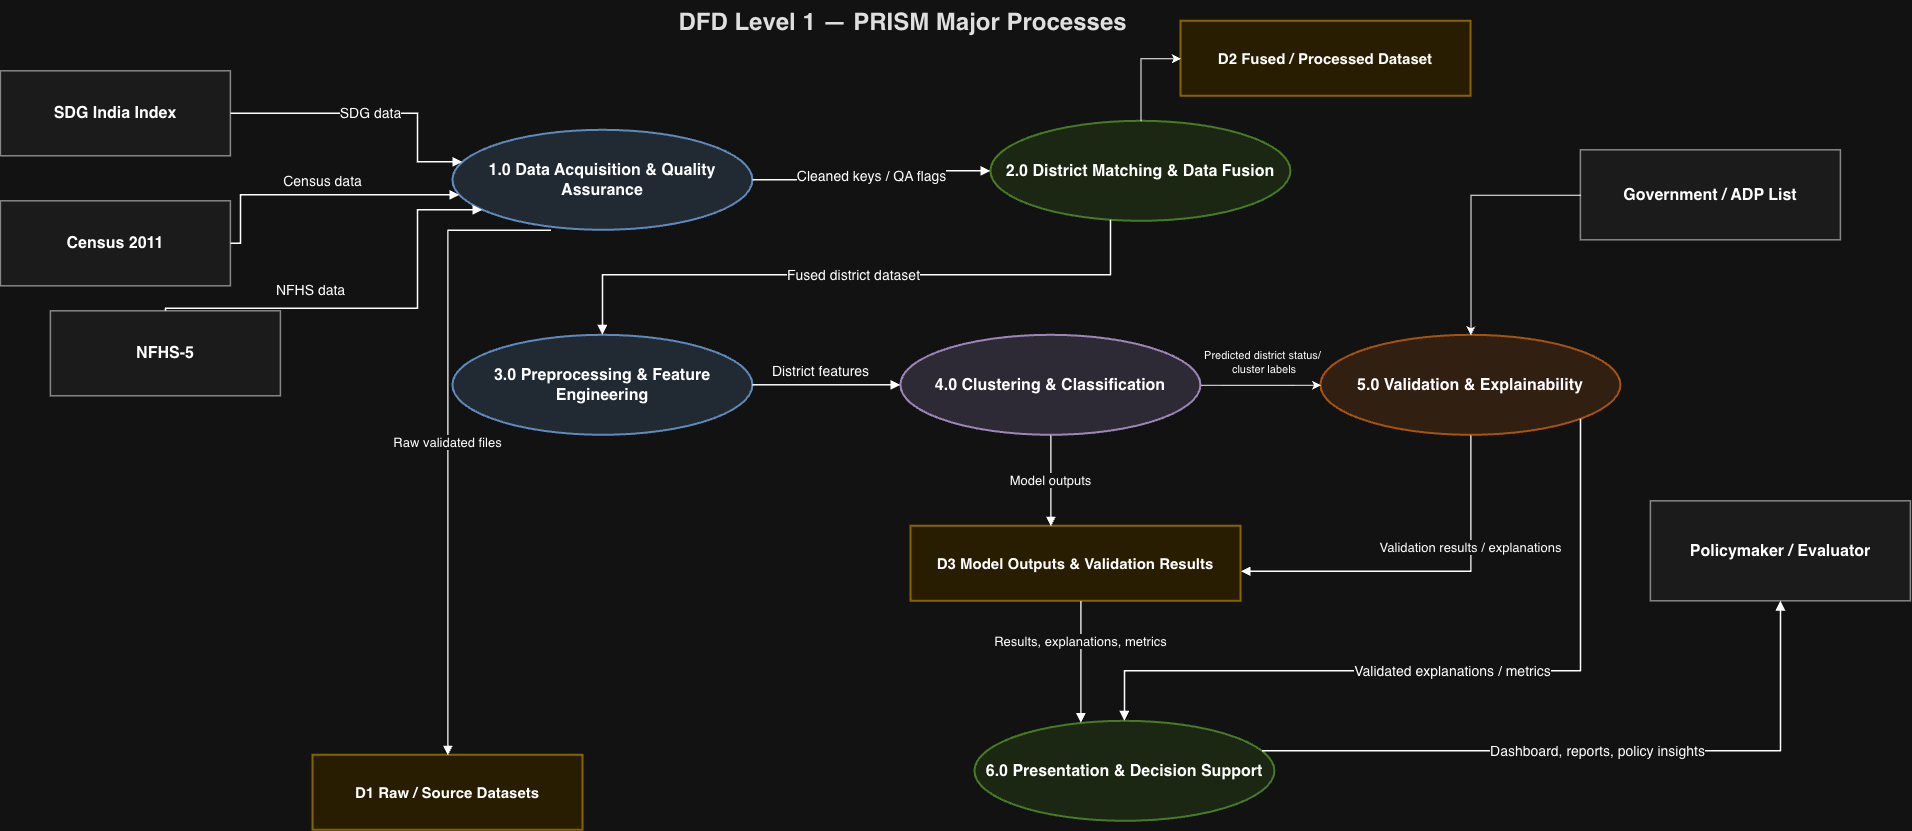

The diagram above was exported from draw.io. Its source (the exported page's mxGraphModel, read from the mxfile embedded in the PNG):
<mxGraphModel dx="2410" dy="1888" grid="1" gridSize="10" guides="1" tooltips="1" connect="1" arrows="1" fold="1" page="1" pageScale="1" pageWidth="827" pageHeight="1169" math="0" shadow="0">
  <root>
    <mxCell id="0" />
    <mxCell id="1" parent="0" />
    <mxCell id="yyiKjVTxtnvGezrwgVo6-13" parent="1" style="text;html=1;strokeColor=none;fillColor=none;fontStyle=1;fontSize=24;fontColor=#111111;align=center;verticalAlign=middle;" value="DFD Level 1 — PRISM Major Processes" vertex="1">
      <mxGeometry height="45" width="640" x="962" y="319" as="geometry" />
    </mxCell>
    <mxCell id="yyiKjVTxtnvGezrwgVo6-14" parent="1" style="rounded=0;whiteSpace=wrap;html=1;strokeColor=#777777;fillColor=#f4f4f4;strokeWidth=1.5;fontSize=16;fontStyle=1;align=center;verticalAlign=middle;" value="SDG India Index" vertex="1">
      <mxGeometry height="85" width="230" x="380" y="390" as="geometry" />
    </mxCell>
    <mxCell id="yyiKjVTxtnvGezrwgVo6-15" parent="1" style="rounded=0;whiteSpace=wrap;html=1;strokeColor=#777777;fillColor=#f4f4f4;strokeWidth=1.5;fontSize=16;fontStyle=1;align=center;verticalAlign=middle;" value="Census 2011" vertex="1">
      <mxGeometry height="85" width="230" x="380" y="520" as="geometry" />
    </mxCell>
    <mxCell id="yyiKjVTxtnvGezrwgVo6-16" parent="1" style="rounded=0;whiteSpace=wrap;html=1;strokeColor=#777777;fillColor=#f4f4f4;strokeWidth=1.5;fontSize=16;fontStyle=1;align=center;verticalAlign=middle;" value="NFHS-5" vertex="1">
      <mxGeometry height="85" width="230" x="430" y="630" as="geometry" />
    </mxCell>
    <mxCell id="yyiKjVTxtnvGezrwgVo6-17" parent="1" style="rounded=0;whiteSpace=wrap;html=1;strokeColor=#777777;fillColor=#f4f4f4;strokeWidth=1.5;fontSize=16;fontStyle=1;align=center;verticalAlign=middle;" value="Government / ADP List" vertex="1">
      <mxGeometry height="90" width="260" x="1960" y="469" as="geometry" />
    </mxCell>
    <mxCell id="yyiKjVTxtnvGezrwgVo6-18" parent="1" style="rounded=0;whiteSpace=wrap;html=1;strokeColor=#777777;fillColor=#f4f4f4;strokeWidth=1.5;fontSize=16;fontStyle=1;align=center;verticalAlign=middle;" value="Policymaker / Evaluator" vertex="1">
      <mxGeometry height="100" width="260" x="2030" y="820" as="geometry" />
    </mxCell>
    <mxCell id="yyiKjVTxtnvGezrwgVo6-19" parent="1" style="ellipse;whiteSpace=wrap;html=1;strokeColor=#4f81bd;fillColor=#dce6f1;strokeWidth=2;fontSize=16;fontStyle=1;align=center;verticalAlign=middle;" value="1.0 Data Acquisition &amp; Quality Assurance" vertex="1">
      <mxGeometry height="100" width="300" x="832" y="449" as="geometry" />
    </mxCell>
    <mxCell id="yyiKjVTxtnvGezrwgVo6-20" parent="1" style="ellipse;whiteSpace=wrap;html=1;strokeColor=#70ad47;fillColor=#e2f0d9;strokeWidth=2;fontSize=16;fontStyle=1;align=center;verticalAlign=middle;" value="2.0 District Matching &amp; Data Fusion" vertex="1">
      <mxGeometry height="100" width="300" x="1370" y="440" as="geometry" />
    </mxCell>
    <mxCell id="yyiKjVTxtnvGezrwgVo6-21" parent="1" style="ellipse;whiteSpace=wrap;html=1;strokeColor=#4f81bd;fillColor=#dce6f1;strokeWidth=2;fontSize=16;fontStyle=1;align=center;verticalAlign=middle;" value="3.0 Preprocessing &amp; Feature Engineering" vertex="1">
      <mxGeometry height="100" width="300" x="832" y="654" as="geometry" />
    </mxCell>
    <mxCell id="yyiKjVTxtnvGezrwgVo6-22" parent="1" style="ellipse;whiteSpace=wrap;html=1;strokeColor=#8064a2;fillColor=#e4dfec;strokeWidth=2;fontSize=16;fontStyle=1;align=center;verticalAlign=middle;" value="4.0 Clustering &amp; Classification" vertex="1">
      <mxGeometry height="100" width="300" x="1280" y="654" as="geometry" />
    </mxCell>
    <mxCell id="yyiKjVTxtnvGezrwgVo6-23" parent="1" style="ellipse;whiteSpace=wrap;html=1;strokeColor=#f79646;fillColor=#fde9d9;strokeWidth=2;fontSize=16;fontStyle=1;align=center;verticalAlign=middle;" value="5.0 Validation &amp; Explainability" vertex="1">
      <mxGeometry height="100" width="300" x="1700" y="654" as="geometry" />
    </mxCell>
    <mxCell id="yyiKjVTxtnvGezrwgVo6-24" parent="1" style="ellipse;whiteSpace=wrap;html=1;strokeColor=#70ad47;fillColor=#e2f0d9;strokeWidth=2;fontSize=16;fontStyle=1;align=center;verticalAlign=middle;" value="6.0 Presentation &amp; Decision Support" vertex="1">
      <mxGeometry height="100" width="300" x="1354" y="1040" as="geometry" />
    </mxCell>
    <mxCell id="yyiKjVTxtnvGezrwgVo6-25" parent="1" style="shape=partialRectangle;whiteSpace=wrap;html=1;strokeColor=#c9a227;fillColor=#fff2cc;strokeWidth=2;fontSize=15;fontStyle=1;align=center;verticalAlign=middle;" value="D1  Raw / Source Datasets" vertex="1">
      <mxGeometry height="75" width="270" x="692" y="1074" as="geometry" />
    </mxCell>
    <mxCell id="yyiKjVTxtnvGezrwgVo6-26" parent="1" style="shape=partialRectangle;whiteSpace=wrap;html=1;strokeColor=#c9a227;fillColor=#fff2cc;strokeWidth=2;fontSize=15;fontStyle=1;align=center;verticalAlign=middle;" value="D2  Fused / Processed Dataset" vertex="1">
      <mxGeometry height="75" width="290" x="1560" y="340" as="geometry" />
    </mxCell>
    <mxCell id="yyiKjVTxtnvGezrwgVo6-27" parent="1" style="shape=partialRectangle;whiteSpace=wrap;html=1;strokeColor=#c9a227;fillColor=#fff2cc;strokeWidth=2;fontSize=15;fontStyle=1;align=center;verticalAlign=middle;" value="D3  Model Outputs &amp; Validation Results" vertex="1">
      <mxGeometry height="75" width="330" x="1290" y="845" as="geometry" />
    </mxCell>
    <mxCell id="yyiKjVTxtnvGezrwgVo6-28" edge="1" parent="1" source="yyiKjVTxtnvGezrwgVo6-14" style="edgeStyle=orthogonalEdgeStyle;rounded=0;orthogonalLoop=1;jettySize=auto;html=1;endArrow=block;endFill=1;strokeWidth=1.5;fontSize=14;labelBackgroundColor=#ffffff;" target="yyiKjVTxtnvGezrwgVo6-19" value="SDG data">
      <mxGeometry relative="1" as="geometry">
        <Array as="points">
          <mxPoint x="797" y="481" />
        </Array>
      </mxGeometry>
    </mxCell>
    <mxCell id="yyiKjVTxtnvGezrwgVo6-29" edge="1" parent="1" source="yyiKjVTxtnvGezrwgVo6-15" style="edgeStyle=orthogonalEdgeStyle;rounded=0;orthogonalLoop=1;jettySize=auto;html=1;endArrow=block;endFill=1;strokeWidth=1.5;fontSize=14;labelBackgroundColor=#ffffff;exitX=1;exitY=0.5;exitDx=0;exitDy=0;" target="yyiKjVTxtnvGezrwgVo6-19" value="Census data">
      <mxGeometry relative="1" x="0.0046" y="14" as="geometry">
        <mxPoint as="offset" />
        <Array as="points">
          <mxPoint x="620" y="562.51" />
          <mxPoint x="620" y="514" />
        </Array>
      </mxGeometry>
    </mxCell>
    <mxCell id="yyiKjVTxtnvGezrwgVo6-30" edge="1" parent="1" source="yyiKjVTxtnvGezrwgVo6-16" style="edgeStyle=orthogonalEdgeStyle;rounded=0;orthogonalLoop=1;jettySize=auto;html=1;endArrow=block;endFill=1;strokeWidth=1.5;fontSize=14;labelBackgroundColor=#ffffff;" target="yyiKjVTxtnvGezrwgVo6-19" value="NFHS data">
      <mxGeometry relative="1" x="-0.2943" y="18" as="geometry">
        <mxPoint as="offset" />
        <Array as="points">
          <mxPoint x="797.06" y="627.47" />
          <mxPoint x="797.06" y="529" />
        </Array>
      </mxGeometry>
    </mxCell>
    <mxCell id="yyiKjVTxtnvGezrwgVo6-31" edge="1" parent="1" source="yyiKjVTxtnvGezrwgVo6-19" style="edgeStyle=orthogonalEdgeStyle;rounded=0;orthogonalLoop=1;jettySize=auto;html=1;endArrow=block;endFill=1;strokeWidth=1.5;fontSize=14;labelBackgroundColor=#ffffff;" target="yyiKjVTxtnvGezrwgVo6-20" value="Cleaned keys / QA flags">
      <mxGeometry relative="1" as="geometry" />
    </mxCell>
    <mxCell id="yyiKjVTxtnvGezrwgVo6-32" edge="1" parent="1" source="yyiKjVTxtnvGezrwgVo6-20" style="edgeStyle=orthogonalEdgeStyle;rounded=0;orthogonalLoop=1;jettySize=auto;html=1;endArrow=block;endFill=1;strokeWidth=1.5;fontSize=14;labelBackgroundColor=#ffffff;" target="yyiKjVTxtnvGezrwgVo6-21" value="Fused district dataset">
      <mxGeometry relative="1" as="geometry">
        <Array as="points">
          <mxPoint x="1490.07" y="594.07" />
          <mxPoint x="982.07" y="594.07" />
        </Array>
      </mxGeometry>
    </mxCell>
    <mxCell id="yyiKjVTxtnvGezrwgVo6-33" edge="1" parent="1" source="yyiKjVTxtnvGezrwgVo6-21" style="edgeStyle=orthogonalEdgeStyle;rounded=0;orthogonalLoop=1;jettySize=auto;html=1;endArrow=block;endFill=1;strokeWidth=1.5;fontSize=14;labelBackgroundColor=#ffffff;" target="yyiKjVTxtnvGezrwgVo6-22" value="District features">
      <mxGeometry relative="1" x="-0.0811" y="14" as="geometry">
        <mxPoint as="offset" />
      </mxGeometry>
    </mxCell>
    <mxCell id="yyiKjVTxtnvGezrwgVo6-35" edge="1" parent="1" source="yyiKjVTxtnvGezrwgVo6-23" style="edgeStyle=orthogonalEdgeStyle;rounded=0;orthogonalLoop=1;jettySize=auto;html=1;endArrow=block;endFill=1;strokeWidth=1.5;fontSize=14;labelBackgroundColor=#ffffff;entryX=0.5;entryY=0;entryDx=0;entryDy=0;" target="yyiKjVTxtnvGezrwgVo6-24" value="Validated explanations / metrics">
      <mxGeometry relative="1" as="geometry">
        <Array as="points">
          <mxPoint x="1960.09" y="990.09" />
          <mxPoint x="1504.09" y="990.09" />
        </Array>
      </mxGeometry>
    </mxCell>
    <mxCell id="yyiKjVTxtnvGezrwgVo6-36" edge="1" parent="1" style="edgeStyle=orthogonalEdgeStyle;rounded=0;orthogonalLoop=1;jettySize=auto;html=1;endArrow=block;endFill=1;strokeWidth=1.4;fontSize=13;labelBackgroundColor=#ffffff;entryX=0.5;entryY=0;entryDx=0;entryDy=0;" target="yyiKjVTxtnvGezrwgVo6-25" value="Raw validated files">
      <mxGeometry relative="1" as="geometry">
        <Array as="points">
          <mxPoint x="827.06" y="549" />
        </Array>
        <mxPoint x="930" y="549" as="sourcePoint" />
        <mxPoint x="843.9722580645162" y="1037.1200000000001" as="targetPoint" />
      </mxGeometry>
    </mxCell>
    <mxCell id="yyiKjVTxtnvGezrwgVo6-38" edge="1" parent="1" source="yyiKjVTxtnvGezrwgVo6-22" style="edgeStyle=orthogonalEdgeStyle;rounded=0;orthogonalLoop=1;jettySize=auto;html=1;endArrow=block;endFill=1;strokeWidth=1.4;fontSize=13;labelBackgroundColor=#ffffff;" target="yyiKjVTxtnvGezrwgVo6-27" value="Model outputs">
      <mxGeometry relative="1" as="geometry">
        <Array as="points">
          <mxPoint x="1430.09" y="830" />
          <mxPoint x="1430.09" y="830" />
        </Array>
      </mxGeometry>
    </mxCell>
    <mxCell id="yyiKjVTxtnvGezrwgVo6-39" edge="1" parent="1" source="yyiKjVTxtnvGezrwgVo6-23" style="edgeStyle=orthogonalEdgeStyle;rounded=0;orthogonalLoop=1;jettySize=auto;html=1;endArrow=block;endFill=1;strokeWidth=1.4;fontSize=13;labelBackgroundColor=#ffffff;" target="yyiKjVTxtnvGezrwgVo6-27" value="Validation results / explanations">
      <mxGeometry relative="1" x="-0.389" as="geometry">
        <mxPoint as="offset" />
        <Array as="points">
          <mxPoint x="1850" y="890.05" />
        </Array>
      </mxGeometry>
    </mxCell>
    <mxCell id="yyiKjVTxtnvGezrwgVo6-40" edge="1" parent="1" style="edgeStyle=orthogonalEdgeStyle;rounded=0;orthogonalLoop=1;jettySize=auto;html=1;endArrow=block;endFill=1;strokeWidth=1.4;fontSize=13;labelBackgroundColor=#ffffff;exitX=0.5;exitY=1;exitDx=0;exitDy=0;" value="Results, explanations, metrics">
      <mxGeometry relative="1" x="-0.34" as="geometry">
        <mxPoint as="offset" />
        <Array as="points">
          <mxPoint x="1460.02" y="1041.21" />
        </Array>
        <mxPoint x="1460" y="920" as="sourcePoint" />
        <mxPoint x="1460" y="1041.2" as="targetPoint" />
      </mxGeometry>
    </mxCell>
    <mxCell id="yyiKjVTxtnvGezrwgVo6-42" edge="1" parent="1" source="yyiKjVTxtnvGezrwgVo6-24" style="edgeStyle=orthogonalEdgeStyle;rounded=0;orthogonalLoop=1;jettySize=auto;html=1;endArrow=block;endFill=1;strokeWidth=1.5;fontSize=14;labelBackgroundColor=#ffffff;" target="yyiKjVTxtnvGezrwgVo6-18" value="Dashboard, reports, policy insights">
      <mxGeometry relative="1" as="geometry">
        <Array as="points">
          <mxPoint x="2160" y="1070.05" />
        </Array>
      </mxGeometry>
    </mxCell>
    <mxCell id="yyiKjVTxtnvGezrwgVo6-43" edge="1" parent="1" source="yyiKjVTxtnvGezrwgVo6-17" style="endArrow=classic;html=1;rounded=0;exitX=0;exitY=0.5;exitDx=0;exitDy=0;entryX=0.5;entryY=0;entryDx=0;entryDy=0;" target="yyiKjVTxtnvGezrwgVo6-23" value="">
      <mxGeometry height="50" relative="1" width="50" as="geometry">
        <Array as="points">
          <mxPoint x="1850" y="514" />
        </Array>
        <mxPoint x="1570" y="730" as="sourcePoint" />
        <mxPoint x="1620" y="680" as="targetPoint" />
      </mxGeometry>
    </mxCell>
    <mxCell id="yyiKjVTxtnvGezrwgVo6-45" edge="1" parent="1" source="yyiKjVTxtnvGezrwgVo6-20" style="endArrow=classic;html=1;rounded=0;entryX=0;entryY=0.5;entryDx=0;entryDy=0;exitX=0.5;exitY=0;exitDx=0;exitDy=0;" target="yyiKjVTxtnvGezrwgVo6-26" value="">
      <mxGeometry height="50" relative="1" width="50" as="geometry">
        <Array as="points">
          <mxPoint x="1520" y="377.5" />
        </Array>
        <mxPoint x="1420" y="740" as="sourcePoint" />
        <mxPoint x="1470" y="690" as="targetPoint" />
      </mxGeometry>
    </mxCell>
    <mxCell id="yyiKjVTxtnvGezrwgVo6-52" edge="1" parent="1" source="yyiKjVTxtnvGezrwgVo6-22" style="endArrow=classic;html=1;rounded=0;entryX=0;entryY=0.5;entryDx=0;entryDy=0;exitX=1;exitY=0.5;exitDx=0;exitDy=0;" target="yyiKjVTxtnvGezrwgVo6-23" value="">
      <mxGeometry relative="1" as="geometry">
        <Array as="points" />
        <mxPoint x="1460" y="830" as="sourcePoint" />
        <mxPoint x="1560" y="830" as="targetPoint" />
      </mxGeometry>
    </mxCell>
    <mxCell id="yyiKjVTxtnvGezrwgVo6-53" connectable="0" parent="yyiKjVTxtnvGezrwgVo6-52" style="edgeLabel;resizable=0;html=1;;align=center;verticalAlign=middle;" value="Predicted district status/&lt;div&gt;&amp;nbsp;cluster labels&lt;/div&gt;" vertex="1">
      <mxGeometry relative="1" as="geometry">
        <mxPoint y="-24" as="offset" />
      </mxGeometry>
    </mxCell>
  </root>
</mxGraphModel>